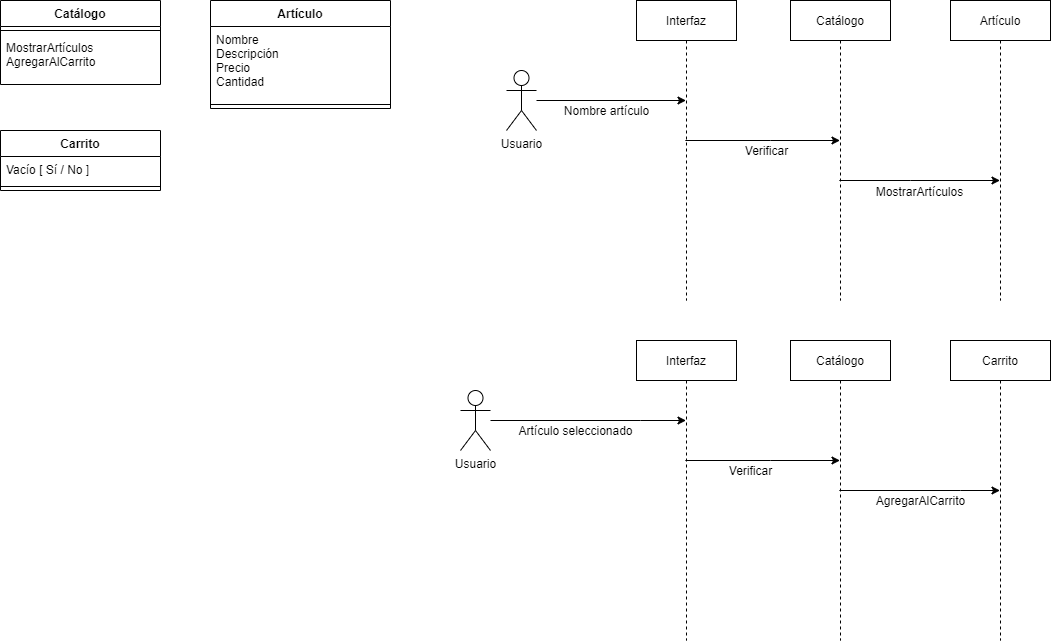

The diagram above was exported from draw.io. Its source (the exported page's mxGraphModel, read from the mxfile embedded in the PNG):
<mxGraphModel dx="2274" dy="1901" grid="1" gridSize="10" guides="1" tooltips="1" connect="1" arrows="1" fold="1" page="1" pageScale="1" pageWidth="827" pageHeight="1169" math="0" shadow="0">
  <root>
    <mxCell id="0" />
    <mxCell id="1" parent="0" />
    <mxCell id="2" style="edgeStyle=orthogonalEdgeStyle;rounded=0;orthogonalLoop=1;jettySize=auto;html=1;" edge="1" source="3" target="6" parent="1">
      <mxGeometry relative="1" as="geometry">
        <Array as="points">
          <mxPoint x="290" y="280" />
          <mxPoint x="290" y="280" />
        </Array>
      </mxGeometry>
    </mxCell>
    <mxCell id="3" value="Usuario" style="shape=umlActor;verticalLabelPosition=bottom;labelBackgroundColor=#ffffff;verticalAlign=top;html=1;" vertex="1" parent="1">
      <mxGeometry x="110" y="250" width="30" height="60" as="geometry" />
    </mxCell>
    <mxCell id="4" value="Artículo seleccionado" style="text;html=1;align=center;verticalAlign=middle;resizable=0;points=[];autosize=1;" vertex="1" parent="1">
      <mxGeometry x="160" y="280" width="130" height="20" as="geometry" />
    </mxCell>
    <mxCell id="5" style="edgeStyle=orthogonalEdgeStyle;rounded=0;orthogonalLoop=1;jettySize=auto;html=1;" edge="1" source="6" target="8" parent="1">
      <mxGeometry relative="1" as="geometry">
        <Array as="points">
          <mxPoint x="420" y="320" />
          <mxPoint x="420" y="320" />
        </Array>
      </mxGeometry>
    </mxCell>
    <mxCell id="6" value="Interfaz" style="shape=umlLifeline;perimeter=lifelinePerimeter;whiteSpace=wrap;html=1;container=1;collapsible=0;recursiveResize=0;outlineConnect=0;" vertex="1" parent="1">
      <mxGeometry x="286" y="200" width="100" height="300" as="geometry" />
    </mxCell>
    <mxCell id="7" style="edgeStyle=orthogonalEdgeStyle;rounded=0;orthogonalLoop=1;jettySize=auto;html=1;" edge="1" source="8" target="10" parent="1">
      <mxGeometry relative="1" as="geometry">
        <Array as="points">
          <mxPoint x="610" y="350" />
          <mxPoint x="610" y="350" />
        </Array>
      </mxGeometry>
    </mxCell>
    <mxCell id="8" value="Catálogo" style="shape=umlLifeline;perimeter=lifelinePerimeter;whiteSpace=wrap;html=1;container=1;collapsible=0;recursiveResize=0;outlineConnect=0;" vertex="1" parent="1">
      <mxGeometry x="440" y="200" width="100" height="300" as="geometry" />
    </mxCell>
    <mxCell id="9" value="Verificar" style="text;html=1;align=center;verticalAlign=middle;resizable=0;points=[];autosize=1;" vertex="1" parent="1">
      <mxGeometry x="370" y="320" width="60" height="20" as="geometry" />
    </mxCell>
    <mxCell id="10" value="Carrito" style="shape=umlLifeline;perimeter=lifelinePerimeter;whiteSpace=wrap;html=1;container=1;collapsible=0;recursiveResize=0;outlineConnect=0;" vertex="1" parent="1">
      <mxGeometry x="600" y="200" width="100" height="300" as="geometry" />
    </mxCell>
    <mxCell id="11" value="AgregarAlCarrito" style="text;html=1;align=center;verticalAlign=middle;resizable=0;points=[];autosize=1;" vertex="1" parent="1">
      <mxGeometry x="520" y="350" width="100" height="20" as="geometry" />
    </mxCell>
    <mxCell id="12" style="edgeStyle=orthogonalEdgeStyle;rounded=0;orthogonalLoop=1;jettySize=auto;html=1;" edge="1" source="13" parent="1">
      <mxGeometry relative="1" as="geometry">
        <mxPoint x="335.5" y="-40" as="targetPoint" />
      </mxGeometry>
    </mxCell>
    <mxCell id="13" value="Usuario" style="shape=umlActor;verticalLabelPosition=bottom;labelBackgroundColor=#ffffff;verticalAlign=top;html=1;" vertex="1" parent="1">
      <mxGeometry x="156" y="-70" width="30" height="60" as="geometry" />
    </mxCell>
    <mxCell id="14" style="edgeStyle=orthogonalEdgeStyle;rounded=0;orthogonalLoop=1;jettySize=auto;html=1;" edge="1" source="15" target="18" parent="1">
      <mxGeometry relative="1" as="geometry">
        <Array as="points">
          <mxPoint x="420" />
          <mxPoint x="420" />
        </Array>
      </mxGeometry>
    </mxCell>
    <mxCell id="15" value="Interfaz" style="shape=umlLifeline;perimeter=lifelinePerimeter;whiteSpace=wrap;html=1;container=1;collapsible=0;recursiveResize=0;outlineConnect=0;" vertex="1" parent="1">
      <mxGeometry x="286" y="-140" width="100" height="300" as="geometry" />
    </mxCell>
    <mxCell id="16" style="edgeStyle=orthogonalEdgeStyle;rounded=0;orthogonalLoop=1;jettySize=auto;html=1;" edge="1" source="18" target="21" parent="1">
      <mxGeometry relative="1" as="geometry">
        <Array as="points">
          <mxPoint x="560" y="40" />
          <mxPoint x="560" y="40" />
        </Array>
      </mxGeometry>
    </mxCell>
    <mxCell id="17" value="MostrarArtículos" style="text;html=1;align=center;verticalAlign=middle;resizable=0;points=[];labelBackgroundColor=#ffffff;" vertex="1" connectable="0" parent="16">
      <mxGeometry x="-0.1187" y="18" relative="1" as="geometry">
        <mxPoint x="9.5" y="28" as="offset" />
      </mxGeometry>
    </mxCell>
    <mxCell id="18" value="Catálogo" style="shape=umlLifeline;perimeter=lifelinePerimeter;whiteSpace=wrap;html=1;container=1;collapsible=0;recursiveResize=0;outlineConnect=0;" vertex="1" parent="1">
      <mxGeometry x="440" y="-140" width="100" height="300" as="geometry" />
    </mxCell>
    <mxCell id="19" value="Nombre artículo" style="text;html=1;align=center;verticalAlign=middle;resizable=0;points=[];autosize=1;" vertex="1" parent="1">
      <mxGeometry x="206" y="-40" width="100" height="20" as="geometry" />
    </mxCell>
    <mxCell id="20" value="Verificar" style="text;html=1;align=center;verticalAlign=middle;resizable=0;points=[];autosize=1;" vertex="1" parent="1">
      <mxGeometry x="386" width="60" height="20" as="geometry" />
    </mxCell>
    <mxCell id="21" value="Artículo" style="shape=umlLifeline;perimeter=lifelinePerimeter;whiteSpace=wrap;html=1;container=1;collapsible=0;recursiveResize=0;outlineConnect=0;" vertex="1" parent="1">
      <mxGeometry x="600" y="-140" width="100" height="300" as="geometry" />
    </mxCell>
    <mxCell id="22" value="Catálogo" style="swimlane;fontStyle=1;align=center;verticalAlign=top;childLayout=stackLayout;horizontal=1;startSize=26;horizontalStack=0;resizeParent=1;resizeParentMax=0;resizeLast=0;collapsible=1;marginBottom=0;" vertex="1" parent="1">
      <mxGeometry x="-350" y="-140" width="160" height="84" as="geometry" />
    </mxCell>
    <mxCell id="23" value="" style="line;strokeWidth=1;fillColor=none;align=left;verticalAlign=middle;spacingTop=-1;spacingLeft=3;spacingRight=3;rotatable=0;labelPosition=right;points=[];portConstraint=eastwest;" vertex="1" parent="22">
      <mxGeometry y="26" width="160" height="8" as="geometry" />
    </mxCell>
    <mxCell id="24" value="MostrarArtículos&#10;AgregarAlCarrito" style="text;strokeColor=none;fillColor=none;align=left;verticalAlign=top;spacingLeft=4;spacingRight=4;overflow=hidden;rotatable=0;points=[[0,0.5],[1,0.5]];portConstraint=eastwest;" vertex="1" parent="22">
      <mxGeometry y="34" width="160" height="50" as="geometry" />
    </mxCell>
    <mxCell id="25" value="Artículo" style="swimlane;fontStyle=1;align=center;verticalAlign=top;childLayout=stackLayout;horizontal=1;startSize=26;horizontalStack=0;resizeParent=1;resizeParentMax=0;resizeLast=0;collapsible=1;marginBottom=0;" vertex="1" parent="1">
      <mxGeometry x="-140" y="-140" width="180" height="108" as="geometry" />
    </mxCell>
    <mxCell id="26" value="Nombre&#10;Descripción&#10;Precio&#10;Cantidad" style="text;strokeColor=none;fillColor=none;align=left;verticalAlign=top;spacingLeft=4;spacingRight=4;overflow=hidden;rotatable=0;points=[[0,0.5],[1,0.5]];portConstraint=eastwest;" vertex="1" parent="25">
      <mxGeometry y="26" width="180" height="74" as="geometry" />
    </mxCell>
    <mxCell id="27" value="" style="line;strokeWidth=1;fillColor=none;align=left;verticalAlign=middle;spacingTop=-1;spacingLeft=3;spacingRight=3;rotatable=0;labelPosition=right;points=[];portConstraint=eastwest;" vertex="1" parent="25">
      <mxGeometry y="100" width="180" height="8" as="geometry" />
    </mxCell>
    <mxCell id="28" value="Carrito" style="swimlane;fontStyle=1;align=center;verticalAlign=top;childLayout=stackLayout;horizontal=1;startSize=26;horizontalStack=0;resizeParent=1;resizeParentMax=0;resizeLast=0;collapsible=1;marginBottom=0;" vertex="1" parent="1">
      <mxGeometry x="-350" y="-10" width="160" height="60" as="geometry" />
    </mxCell>
    <mxCell id="29" value="Vacío [ Sí / No ]" style="text;strokeColor=none;fillColor=none;align=left;verticalAlign=top;spacingLeft=4;spacingRight=4;overflow=hidden;rotatable=0;points=[[0,0.5],[1,0.5]];portConstraint=eastwest;" vertex="1" parent="28">
      <mxGeometry y="26" width="160" height="26" as="geometry" />
    </mxCell>
    <mxCell id="30" value="" style="line;strokeWidth=1;fillColor=none;align=left;verticalAlign=middle;spacingTop=-1;spacingLeft=3;spacingRight=3;rotatable=0;labelPosition=right;points=[];portConstraint=eastwest;" vertex="1" parent="28">
      <mxGeometry y="52" width="160" height="8" as="geometry" />
    </mxCell>
  </root>
</mxGraphModel>